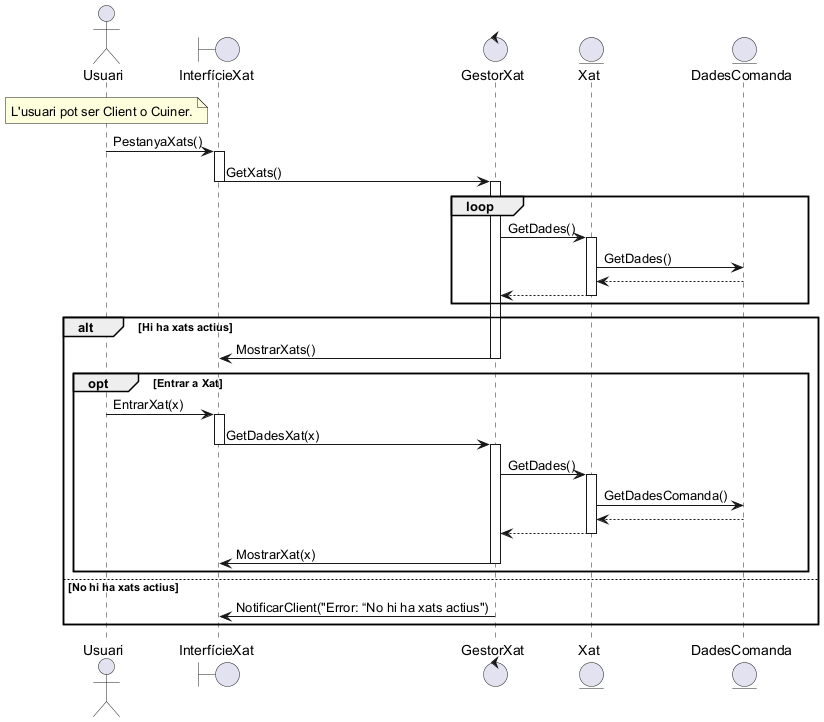

The diagram above was rendered by PlantUML. Its source (embedded in the PNG):
@startuml

actor Usuari
note over Usuari: L'usuari pot ser Client o Cuiner.
boundary InterfícieXat
control GestorXat
entity Xat
entity DadesComanda

Usuari -> InterfícieXat++: PestanyaXats()
InterfícieXat -> GestorXat--++: GetXats()
loop
GestorXat->Xat++: GetDades()
Xat->DadesComanda: GetDades()
DadesComanda-->Xat--
Xat-->GestorXat--
end
alt Hi ha xats actius
GestorXat->InterfícieXat--: MostrarXats() 

opt Entrar a Xat
Usuari -> InterfícieXat++: EntrarXat(x)
InterfícieXat -> GestorXat--++: GetDadesXat(x)
GestorXat->Xat++: GetDades()
Xat->DadesComanda: GetDadesComanda()
DadesComanda-->Xat--
Xat-->GestorXat--
GestorXat->InterfícieXat--: MostrarXat(x) 
end

else No hi ha xats actius
GestorXat->InterfícieXat: NotificarClient("Error: “No hi ha xats actius")
end

@enduml